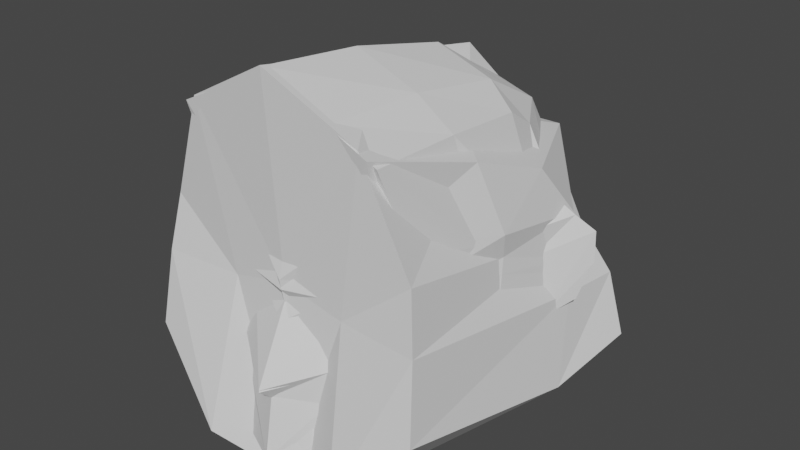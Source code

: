 # Source: 2_-_Achmad_Rafidani_Aufar_-_kepala.blend  (saved by Blender 2.93.21; exported with 4.5.12 LTS)
import bpy
from mathutils import Matrix  # noqa: F401  (used for matrix-valued properties, if any)

bpy.ops.wm.read_factory_settings(use_empty=True)
scene = bpy.context.scene
scene.name = 'Scene'

# ---- collections
col_collection = bpy.data.collections.new('Collection'); scene.collection.children.link(col_collection)

# ---- world
world_world = bpy.data.worlds.new('World'); scene.world = world_world
world_world.use_nodes = True; world_world.node_tree.nodes.clear()
_N = world_world.node_tree.nodes; _L = world_world.node_tree.links
n0 = _N.new('ShaderNodeOutputWorld'); n0.name = 'World Output'; n0.location = (300, 300)
n1 = _N.new('ShaderNodeBackground'); n1.name = 'Background'; n1.location = (10, 300)
n1.inputs[0].default_value = (0.05088, 0.05088, 0.05088, 1.0)
_L.new(n1.outputs[0], n0.inputs[0])
n0.is_active_output = True
world_world.color = (0.05088, 0.05088, 0.05088)
world_world.use_sun_shadow = False
world_world.sun_shadow_jitter_overblur = 0.0

# ---- meshes
me_cube_001 = bpy.data.meshes.new('Cube.001')
me_cube_001.from_pydata([(-0.474, -0.7435, 0.009837), (-0.7792, -0.6591, 0.461), (-0.6322, 0.7256, -0.3517), (-0.7077, 0.8211, 0.28), (0.0, -0.4532, -0.85), (0.0, -0.7727, 0.724), (0.0, 0.8132, -1.077), (0.0, 0.7845, 0.7995), (-0.6691, -0.6978, 0.1825), (-0.6749, 0.7693, -0.08258), (0.0, 0.7486, -0.1552), (0.0, -0.8645, -0.3524), (-0.4278, 0.7721, -0.8506), (-0.3516, 0.9058, 0.6591), (-0.2227, -0.8176, -0.3456), (-0.3662, -0.7193, 0.6004), (-0.3144, -0.7478, 0.1267), (-0.2917, 0.738, -0.08053), (-0.5513, -0.4446, -0.06358), (-0.7493, -0.1646, 0.5106), (0.0, 0.1659, -0.9607), (0.0, 0.2316, 0.7518), (-0.672, -0.3361, 0.1319), (-0.3591, -0.009954, 0.5866), (-0.323, -0.04048, -0.5925)], [], [(22, 19, 3, 9), (17, 13, 7, 10), (16, 15, 1, 8), (24, 20, 4, 14), (23, 19, 1, 15), (14, 16, 8, 0), (12, 17, 10, 6), (18, 22, 9, 2), (2, 9, 17, 12), (4, 11, 16, 14), (21, 23, 15, 5), (18, 24, 14, 0), (11, 5, 15, 16), (9, 3, 13, 17), (2, 12, 24, 18), (7, 13, 23, 21), (0, 8, 22, 18), (13, 3, 19, 23), (12, 6, 20, 24), (8, 1, 19, 22)])
_uv = me_cube_001.uv_layers.new(name='UVMap')
_uv.uv.foreach_set('vector', [0.5102, 0.1222, 0.625, 0.1222, 0.625, 0.25, 0.5102, 0.25, 0.5102, 0.3825, 0.625, 0.3825, 0.625, 0.5, 0.5102, 0.5, 0.5102, 0.8675, 0.625, 0.8675, 0.625, 1.0, 0.5102, 1.0, 0.2575, 0.6278, 0.375, 0.6278, 0.375, 0.75, 0.2575, 0.75, 0.7425, 0.6278, 0.875, 0.6278, 0.875, 0.75, 0.7425, 0.75, 0.375, 0.8675, 0.5102, 0.8675, 0.5102, 1.0, 0.375, 1.0, 0.375, 0.3825, 0.5102, 0.3825, 0.5102, 0.5, 0.375, 0.5, 0.375, 0.1222, 0.5102, 0.1222, 0.5102, 0.25, 0.375, 0.25, 0.375, 0.25, 0.5102, 0.25, 0.5102, 0.3825, 0.375, 0.3825, 0.375, 0.75, 0.5102, 0.75, 0.5102, 0.8675, 0.375, 0.8675, 0.625, 0.6278, 0.7425, 0.6278, 0.7425, 0.75, 0.625, 0.75, 0.125, 0.6278, 0.2575, 0.6278, 0.2575, 0.75, 0.125, 0.75, 0.5102, 0.75, 0.625, 0.75, 0.625, 0.8675, 0.5102, 0.8675, 0.5102, 0.25, 0.625, 0.25, 0.625, 0.3825, 0.5102, 0.3825, 0.125, 0.5, 0.2575, 0.5, 0.2575, 0.6278, 0.125, 0.6278, 0.625, 0.5, 0.7425, 0.5, 0.7425, 0.6278, 0.625, 0.6278, 0.375, 0.0, 0.5102, 0.0, 0.5102, 0.1222, 0.375, 0.1222, 0.7425, 0.5, 0.875, 0.5, 0.875, 0.6278, 0.7425, 0.6278, 0.2575, 0.5, 0.375, 0.5, 0.375, 0.6278, 0.2575, 0.6278, 0.5102, 0.0, 0.625, 0.0, 0.625, 0.1222, 0.5102, 0.1222])
me_cube_001.use_remesh_fix_poles = True
me_cube_001.use_remesh_preserve_attributes = False
me_cube_001.update()
me_cube_002 = bpy.data.meshes.new('Cube.002')
me_cube_002.from_pydata([(-0.7928, -0.2387, -0.7548), (-0.9519, -0.2154, 0.6026), (-0.638, 1.051, -1.189), (-0.4329, 0.8264, 0.9606), (0.0, -1.164, -0.616), (0.0, 1.061, -1.499), (0.0, 1.113, 1.013), (-0.8842, -0.5281, 0.1415), (-0.6102, 0.908, -0.01638), (0.0, 1.25, 0.2927), (0.0, -0.9437, 0.2093), (-0.6878, 0.7064, -0.3832), (0.0, 1.052, -0.3202), (0.0, -1.003, 0.04601), (-0.8694, -0.5223, -0.101), (-0.8888, -0.3883, 0.3381), (0.0, -0.8589, 0.4961), (-0.7423, 0.3078, -0.9637), (-0.701, 0.3628, 0.7247), (0.0, -0.4308, -1.137), (-0.9194, -0.3042, 0.4761), (-0.8351, 0.1844, -0.09238), (-0.8059, 0.1206, -0.3488), (-0.8798, 0.2899, 0.2141), (-0.5999, 0.9183, -0.672), (0.0, 0.976, -0.563), (0.0, -1.134, -0.3445), (-0.8547, -0.5188, -0.3992), (-0.8389, 0.1652, -0.5125), (-0.5431, 0.864, 0.4135), (0.0, 1.229, 0.7826), (0.0, -0.92, 0.628), (-0.79, 0.3659, 0.5153), (-0.3432, 1.056, -1.332), (-0.2158, 0.942, 1.018), (-0.3917, -1.058, -0.6683), (-0.4757, -0.7201, 0.1728), (-0.3283, 1.022, 0.1451), (-0.37, 0.8186, -0.3324), (-0.4677, -0.7442, -0.03309), (-0.4782, -0.6057, 0.4111), (-0.3614, -0.03344, -1.046), (-0.4598, -0.8029, -0.3739), (-0.3228, 0.945, -0.6217), (-0.4947, -0.5887, 0.5463), (-0.2922, 1.033, 0.584), (-0.875, -0.5245, -0.008872), (-0.6583, 0.783, -0.2438), (0.0, 1.021, -0.1691), (0.0, -0.9802, 0.108), (-0.817, 0.1448, -0.2514), (-0.3542, 0.8961, -0.151), (-0.4708, -0.735, 0.04514), (-0.3102, 1.028, 0.3646), (0.0, -0.8894, 0.562), (-0.9041, -0.3462, 0.4071), (-0.8349, 0.3279, 0.3647), (-0.4864, -0.5972, 0.4787), (0.0, 1.159, 0.3784), (-0.5766, 0.886, 0.1985)], [], [(32, 18, 3, 29), (45, 34, 6, 30), (41, 19, 4, 35), (57, 44, 20, 55), (52, 36, 7, 46), (51, 37, 9, 48), (50, 21, 8, 47), (28, 22, 11, 24), (43, 38, 12, 25), (42, 39, 14, 27), (36, 40, 15, 7), (21, 23, 8), (7, 15, 23, 21), (27, 14, 22, 28), (46, 7, 21, 50), (55, 20, 32, 56), (33, 5, 19, 41), (20, 1, 18, 32), (0, 27, 28, 17), (35, 42, 27, 0), (33, 43, 25, 5), (17, 28, 24, 2), (53, 45, 30, 58), (56, 32, 29, 59), (59, 29, 45, 53), (2, 24, 43, 33), (4, 26, 42, 35), (2, 33, 41, 17), (10, 16, 40, 36), (26, 13, 39, 42), (24, 11, 38, 43), (47, 8, 37, 51), (49, 10, 36, 52), (54, 31, 44, 57), (17, 41, 35, 0), (29, 3, 34, 45), (13, 49, 52, 39), (11, 47, 51, 38), (14, 46, 50, 22), (22, 50, 47, 11), (38, 51, 48, 12), (39, 52, 46, 14), (16, 54, 57, 40), (8, 59, 53, 37), (23, 56, 59, 8), (37, 53, 58, 9), (15, 55, 56, 23), (40, 57, 55, 15)])
_uv = me_cube_002.uv_layers.new(name='UVMap')
_uv.uv.foreach_set('vector', [0.5901, 0.1308, 0.625, 0.1308, 0.625, 0.25, 0.5901, 0.25, 0.5901, 0.3655, 0.625, 0.3655, 0.625, 0.5, 0.5901, 0.5, 0.2405, 0.6192, 0.375, 0.6192, 0.375, 0.75, 0.2405, 0.75, 0.5736, 0.8845, 0.5901, 0.8845, 0.5901, 1.0, 0.5736, 1.0, 0.48, 0.8845, 0.5023, 0.8845, 0.5023, 1.0, 0.48, 1.0, 0.48, 0.3655, 0.5023, 0.3655, 0.5023, 0.5, 0.48, 0.5, 0.48, 0.1308, 0.5023, 0.1308, 0.5023, 0.25, 0.48, 0.25, 0.4446, 0.1308, 0.4664, 0.1308, 0.4664, 0.25, 0.4446, 0.25, 0.4446, 0.3655, 0.4664, 0.3655, 0.4664, 0.5, 0.4446, 0.5, 0.4446, 0.8845, 0.4664, 0.8845, 0.4664, 1.0, 0.4446, 1.0, 0.5023, 0.8845, 0.5571, 0.8845, 0.5571, 1.0, 0.5023, 1.0, 0.5023, 0.1308, 0.5571, 0.1308, 0.5023, 0.25, 0.5023, 0.0, 0.5571, 0.0, 0.5571, 0.1308, 0.5023, 0.1308, 0.4446, 0.0, 0.4664, 0.0, 0.4664, 0.1308, 0.4446, 0.1308, 0.48, 0.0, 0.5023, 0.0, 0.5023, 0.1308, 0.48, 0.1308, 0.5736, 0.0, 0.5901, 0.0, 0.5901, 0.1308, 0.5736, 0.1308, 0.2405, 0.5, 0.375, 0.5, 0.375, 0.6192, 0.2405, 0.6192, 0.5901, 0.0, 0.625, 0.0, 0.625, 0.1308, 0.5901, 0.1308, 0.375, 0.0, 0.4446, 0.0, 0.4446, 0.1308, 0.375, 0.1308, 0.375, 0.8845, 0.4446, 0.8845, 0.4446, 1.0, 0.375, 1.0, 0.375, 0.3655, 0.4446, 0.3655, 0.4446, 0.5, 0.375, 0.5, 0.375, 0.1308, 0.4446, 0.1308, 0.4446, 0.25, 0.375, 0.25, 0.5736, 0.3655, 0.5901, 0.3655, 0.5901, 0.5, 0.5736, 0.5, 0.5736, 0.1308, 0.5901, 0.1308, 0.5901, 0.25, 0.5736, 0.25, 0.5736, 0.25, 0.5901, 0.25, 0.5901, 0.3655, 0.5736, 0.3655, 0.375, 0.25, 0.4446, 0.25, 0.4446, 0.3655, 0.375, 0.3655, 0.375, 0.75, 0.4446, 0.75, 0.4446, 0.8845, 0.375, 0.8845, 0.125, 0.5, 0.2405, 0.5, 0.2405, 0.6192, 0.125, 0.6192, 0.5023, 0.75, 0.5571, 0.75, 0.5571, 0.8845, 0.5023, 0.8845, 0.4446, 0.75, 0.4664, 0.75, 0.4664, 0.8845, 0.4446, 0.8845, 0.4446, 0.25, 0.4664, 0.25, 0.4664, 0.3655, 0.4446, 0.3655, 0.48, 0.25, 0.5023, 0.25, 0.5023, 0.3655, 0.48, 0.3655, 0.48, 0.75, 0.5023, 0.75, 0.5023, 0.8845, 0.48, 0.8845, 0.5736, 0.75, 0.5901, 0.75, 0.5901, 0.8845, 0.5736, 0.8845, 0.125, 0.6192, 0.2405, 0.6192, 0.2405, 0.75, 0.125, 0.75, 0.5901, 0.25, 0.625, 0.25, 0.625, 0.3655, 0.5901, 0.3655, 0.4664, 0.75, 0.48, 0.75, 0.48, 0.8845, 0.4664, 0.8845, 0.4664, 0.25, 0.48, 0.25, 0.48, 0.3655, 0.4664, 0.3655, 0.4664, 0.0, 0.48, 0.0, 0.48, 0.1308, 0.4664, 0.1308, 0.4664, 0.1308, 0.48, 0.1308, 0.48, 0.25, 0.4664, 0.25, 0.4664, 0.3655, 0.48, 0.3655, 0.48, 0.5, 0.4664, 0.5, 0.4664, 0.8845, 0.48, 0.8845, 0.48, 1.0, 0.4664, 1.0, 0.5571, 0.75, 0.5736, 0.75, 0.5736, 0.8845, 0.5571, 0.8845, 0.5571, 0.25, 0.5736, 0.25, 0.5736, 0.3655, 0.5571, 0.3655, 0.5571, 0.1308, 0.5736, 0.1308, 0.5736, 0.25, 0.5571, 0.25, 0.5571, 0.3655, 0.5736, 0.3655, 0.5736, 0.5, 0.5571, 0.5, 0.5571, 0.0, 0.5736, 0.0, 0.5736, 0.1308, 0.5571, 0.1308, 0.5571, 0.8845, 0.5736, 0.8845, 0.5736, 1.0, 0.5571, 1.0])
me_cube_002.use_remesh_fix_poles = True
me_cube_002.use_remesh_preserve_attributes = False
me_cube_002.update()
me_cube = bpy.data.meshes.new('Cube')
me_cube.from_pydata([(0.0, -0.827, -0.759), (0.0, -0.812, 1.12), (0.0, 0.6432, -0.4679), (0.0, 0.8365, 0.4569), (0.4724, -0.1689, -0.5969), (0.4969, -0.7547, 0.8311), (0.6188, 0.3611, -0.3458), (0.3676, 0.5062, 0.542), (0.0, -0.7139, 0.3906), (0.0, 0.8262, 0.276), (0.6083, 0.3991, 0.2197), (0.5316, -0.6004, 0.437), (0.0, 0.2268, 0.9542), (0.6664, 0.2197, -0.4362), (0.426, 0.185, 0.7485), (0.6228, 0.1658, 0.2857), (0.4013, 0.5975, -0.4095), (0.2739, 0.7113, 0.4461), (0.296, -0.4615, -0.7068), (0.3024, -0.7792, 0.9602), (0.3324, -0.6489, 0.4499), (0.33, 0.7094, 0.184), (0.2904, 0.2176, 0.8543), (0.5887, 0.3242, -0.1482), (0.5462, -0.5003, -0.1676), (0.0, -0.8671, -0.3118), (0.6515, 0.1526, -0.1528), (0.3397, -0.6358, -0.2657), (0.0, -0.7545, 0.1247), (0.5686, 0.4051, 0.04587), (0.5538, -0.5661, 0.2165), (0.6016, 0.1276, 0.1463), (0.3349, -0.6444, 0.1772), (0.1928, -0.7076, 0.1491), (0.08267, -0.7219, 0.06081), (0.08267, -0.7637, -0.2205), (0.0, -0.9365, -0.2507), (0.0696, -0.7591, 0.06146), (0.1, -0.8472, -0.2134), (0.1782, -0.7408, -0.7496), (0.1646, -0.7905, -0.2923), (0.469, -0.2725, 0.8031), (0.5916, -0.2227, 0.3393), (0.0, -0.2964, 1.067), (0.6067, 0.0757, -0.5102), (0.2965, -0.2844, 0.937), (0.6294, -0.1764, -0.1503), (0.5822, -0.2068, 0.1679), (0.0, -0.7818, 0.1705), (0.3564, -0.7229, 0.2046), (0.6328, 0.2214, -0.1806), (0.5998, 0.3118, 0.3539), (0.7492, 0.4025, 0.2115), (0.7263, 0.3147, -0.09746), (0.7589, 0.3939, 0.0651), (0.68, 0.3335, 0.2959), (0.0, -0.7939, 0.02801), (0.5267, -0.3918, -0.4547), (0.6714, 0.1635, -0.2941), (0.3444, -0.6782, -0.5681), (0.0, -0.9197, -0.5984), (0.1814, -0.8283, -0.6021), (0.6321, -0.09619, -0.3352), (0.0, -0.2752, -0.79), (0.1177, -0.248, -0.784), (0.3646, 0.02807, -0.7069), (0.2274, -0.1505, -0.7709), (0.0, 0.5811, 0.748), (0.4116, 0.3482, 0.6453), (0.2822, 0.5571, 0.6733), (0.3781, 0.6339, -0.2164), (0.2865, 0.3813, 0.767), (0.0, 0.693, -0.2654), (0.0, 0.4245, 0.8391)], [], [(21, 17, 7, 10), (42, 41, 5, 11), (22, 12, 43, 45), (47, 42, 11, 30), (2, 72, 70, 16), (45, 43, 1, 19), (9, 3, 17, 21), (41, 45, 19, 5), (11, 5, 19, 20), (69, 67, 73, 71), (57, 24, 27, 59), (6, 23, 58, 13), (62, 46, 24, 57), (61, 40, 25, 60), (24, 30, 32, 27), (46, 47, 30, 24), (36, 38, 37, 56), (35, 34, 37, 38), (25, 35, 38, 36), (34, 33, 37), (59, 27, 40, 61), (17, 3, 67, 69), (26, 31, 47, 46), (58, 26, 46, 62), (14, 22, 45, 41), (31, 15, 42, 47), (15, 14, 41, 42), (49, 20, 8, 48), (30, 11, 20, 49), (32, 30, 49), (15, 51, 68, 14), (29, 10, 52, 54), (23, 29, 54, 53), (51, 15, 55), (50, 23, 53), (10, 51, 55, 52), (53, 54, 26, 50), (56, 37, 33, 28), (26, 54, 52, 31), (31, 52, 55, 15), (27, 34, 35, 40), (34, 27, 32, 33), (40, 35, 25), (13, 58, 62, 44), (18, 59, 61, 39), (39, 61, 60, 0), (44, 62, 57, 4), (4, 57, 59, 18), (18, 66, 65, 4), (18, 39, 64, 66), (39, 0, 63, 64), (4, 65, 13, 44), (20, 19, 1, 8), (68, 71, 22, 14), (21, 29, 23, 70), (58, 23, 50, 26), (10, 29, 21), (7, 17, 69), (70, 23, 6, 16), (68, 51, 10, 7), (69, 71, 68, 7), (28, 33, 49, 48), (49, 33, 32), (70, 72, 9, 21), (71, 73, 12, 22)])
_uv = me_cube.uv_layers.new(name='UVMap')
_uv.uv.foreach_set('vector', [0.5379, 0.3932, 0.625, 0.3932, 0.625, 0.5, 0.5379, 0.5, 0.5379, 0.6728, 0.625, 0.6728, 0.625, 0.75, 0.5379, 0.75, 0.7318, 0.5943, 0.875, 0.5943, 0.875, 0.6728, 0.7318, 0.6728, 0.5043, 0.6728, 0.5379, 0.6728, 0.5379, 0.75, 0.5043, 0.75, 0.375, 0.25, 0.4194, 0.25, 0.428, 0.3932, 0.375, 0.3932, 0.7318, 0.6728, 0.875, 0.6728, 0.875, 0.75, 0.7318, 0.75, 0.5379, 0.25, 0.625, 0.25, 0.625, 0.3932, 0.5379, 0.3932, 0.625, 0.6728, 0.7318, 0.6728, 0.7318, 0.75, 0.625, 0.75, 0.5379, 0.75, 0.625, 0.75, 0.625, 0.8568, 0.5379, 0.8568, 0.7318, 0.5472, 0.875, 0.5472, 0.875, 0.568, 0.7318, 0.5716, 0.3971, 0.75, 0.4398, 0.75, 0.4398, 0.8568, 0.3971, 0.8568, 0.375, 0.5, 0.4398, 0.5, 0.3971, 0.5943, 0.375, 0.5943, 0.3971, 0.6728, 0.4398, 0.6728, 0.4398, 0.75, 0.3971, 0.75, 0.3971, 0.9306, 0.4398, 0.9306, 0.4398, 1.0, 0.3971, 1.0, 0.4398, 0.75, 0.5043, 0.75, 0.5043, 0.8568, 0.4398, 0.8568, 0.4398, 0.6728, 0.5043, 0.6728, 0.5043, 0.75, 0.4398, 0.75, 0.4398, 1.0, 0.4489, 0.9646, 0.489, 0.963, 0.4903, 1.0, 0.4489, 0.9646, 0.489, 0.963, 0.489, 0.963, 0.4489, 0.9646, 0.4398, 1.0, 0.4489, 0.9646, 0.4489, 0.9646, 0.4398, 1.0, 0.489, 0.963, 0.5043, 0.9176, 0.489, 0.963, 0.3971, 0.8568, 0.4398, 0.8568, 0.4398, 0.9306, 0.3971, 0.9306, 0.7318, 0.5, 0.875, 0.5, 0.875, 0.5472, 0.7318, 0.5472, 0.4398, 0.5943, 0.5043, 0.5943, 0.5043, 0.6728, 0.4398, 0.6728, 0.3971, 0.5943, 0.4398, 0.5943, 0.4398, 0.6728, 0.3971, 0.6728, 0.625, 0.5943, 0.7318, 0.5943, 0.7318, 0.6728, 0.625, 0.6728, 0.5043, 0.5943, 0.5379, 0.5943, 0.5379, 0.6728, 0.5043, 0.6728, 0.5379, 0.5943, 0.625, 0.5943, 0.625, 0.6728, 0.5379, 0.6728, 0.5043, 0.8568, 0.5379, 0.8568, 0.5379, 1.0, 0.5043, 1.0, 0.5043, 0.75, 0.5379, 0.75, 0.5379, 0.8568, 0.5043, 0.8568, 0.5043, 0.8568, 0.5043, 0.75, 0.5043, 0.8568, 0.5379, 0.5943, 0.564, 0.5376, 0.625, 0.5472, 0.625, 0.5943, 0.5043, 0.5, 0.5379, 0.5, 0.5379, 0.5, 0.5043, 0.5, 0.4398, 0.5, 0.5043, 0.5, 0.5043, 0.5, 0.4398, 0.5, 0.564, 0.5376, 0.5379, 0.5943, 0.564, 0.5376, 0.4305, 0.5587, 0.4398, 0.5, 0.4398, 0.5, 0.5379, 0.5, 0.564, 0.5376, 0.564, 0.5376, 0.5379, 0.5, 0.4398, 0.5, 0.5043, 0.5, 0.4398, 0.5943, 0.4305, 0.5587, 0.4903, 1.0, 0.489, 0.963, 0.5043, 0.9176, 0.5043, 1.0, 0.4398, 0.5943, 0.5043, 0.5, 0.5379, 0.5, 0.5043, 0.5943, 0.5043, 0.5943, 0.5379, 0.5, 0.564, 0.5376, 0.5379, 0.5943, 0.4398, 0.8568, 0.489, 0.963, 0.4489, 0.9646, 0.4398, 0.9306, 0.489, 0.963, 0.4398, 0.8568, 0.5043, 0.8568, 0.5043, 0.9176, 0.4398, 0.9306, 0.4489, 0.9646, 0.4398, 1.0, 0.375, 0.5943, 0.3971, 0.5943, 0.3971, 0.6728, 0.375, 0.6728, 0.375, 0.8568, 0.3971, 0.8568, 0.3971, 0.9306, 0.375, 0.9306, 0.375, 0.9306, 0.3971, 0.9306, 0.3971, 1.0, 0.375, 1.0, 0.375, 0.6728, 0.3971, 0.6728, 0.3971, 0.75, 0.375, 0.75, 0.375, 0.75, 0.3971, 0.75, 0.3971, 0.8568, 0.375, 0.8568, 0.375, 0.8568, 0.375, 0.8568, 0.375, 0.75, 0.375, 0.75, 0.375, 0.8568, 0.375, 0.9306, 0.375, 0.9306, 0.375, 0.8568, 0.375, 0.9306, 0.375, 1.0, 0.375, 1.0, 0.375, 0.9306, 0.375, 0.75, 0.375, 0.75, 0.375, 0.6728, 0.375, 0.6728, 0.5379, 0.8568, 0.625, 0.8568, 0.625, 1.0, 0.5379, 1.0, 0.625, 0.5472, 0.7318, 0.5716, 0.7318, 0.5943, 0.625, 0.5943, 0.5379, 0.3932, 0.5043, 0.5, 0.4398, 0.5, 0.428, 0.3932, 0.3971, 0.5943, 0.4398, 0.5, 0.4305, 0.5587, 0.4398, 0.5943, 0.5379, 0.5, 0.5043, 0.5, 0.5379, 0.3932, 0.625, 0.5, 0.7318, 0.5, 0.7318, 0.5472, 0.428, 0.3932, 0.4398, 0.5, 0.375, 0.5, 0.375, 0.3932, 0.625, 0.5472, 0.564, 0.5376, 0.5379, 0.5, 0.625, 0.5, 0.7318, 0.5472, 0.7318, 0.5716, 0.625, 0.5472, 0.625, 0.5, 0.5043, 1.0, 0.5043, 0.9176, 0.5043, 0.8568, 0.5043, 1.0, 0.5043, 0.8568, 0.5043, 0.9176, 0.5043, 0.8568, 0.428, 0.3932, 0.4194, 0.25, 0.5379, 0.25, 0.5379, 0.3932, 0.7318, 0.5716, 0.875, 0.568, 0.875, 0.5943, 0.7318, 0.5943])
me_cube.use_remesh_fix_poles = True
me_cube.use_remesh_preserve_attributes = False
me_cube.update()

# ---- objects
ob_front = bpy.data.objects.new('front', None)
ob_back = bpy.data.objects.new('back', None)
ob_side = bpy.data.objects.new('side', None)
ob_cube = bpy.data.objects.new('Cube', me_cube_001)
ob_cube_001 = bpy.data.objects.new('Cube.001', me_cube_002)
ob_cube_002 = bpy.data.objects.new('Cube.002', me_cube)

# ---- transforms, parenting, visibility, modifiers, constraints
ob_front.location = (1.437, 0.0, 0.7904)
ob_front.rotation_euler = (1.571, 0.0, 0.0)
ob_front.empty_display_type = 'IMAGE'
ob_front.empty_display_size = 5.0
ob_front.empty_image_depth = 'FRONT'
ob_front.use_empty_image_alpha = True
ob_front.empty_image_side = 'FRONT'
ob_front.color = (1.0, 1.0, 1.0, 0.14)
ob_back.location = (1.349, 0.0, 0.7904)
ob_back.rotation_euler = (1.571, 0.0, 3.142)
ob_back.empty_display_type = 'IMAGE'
ob_back.empty_display_size = 5.0
ob_back.empty_image_depth = 'FRONT'
ob_back.use_empty_image_alpha = True
ob_back.empty_image_side = 'FRONT'
ob_back.color = (1.0, 1.0, 1.0, 0.14)
ob_side.location = (1.437, -0.0742, 0.7904)
ob_side.rotation_euler = (1.571, -0.0, 1.571)
ob_side.empty_display_type = 'IMAGE'
ob_side.empty_display_size = 5.0
ob_side.empty_image_depth = 'FRONT'
ob_side.use_empty_image_alpha = True
ob_side.empty_image_side = 'FRONT'
ob_side.color = (1.0, 1.0, 1.0, 0.14)
ob_cube.location = (0.0, 0.0, 1.393)
ob_cube.scale = (-0.1381, -0.1381, -0.1381)
_m = ob_cube.modifiers.new('Mirror', 'MIRROR')
_m.use_clip = True
ob_cube_001.location = (0.0, 0.0, 1.385)
ob_cube_001.scale = (-0.1022, -0.1022, -0.1022)
_m = ob_cube_001.modifiers.new('Mirror', 'MIRROR')
_m.use_clip = True
ob_cube_002.location = (0.0, 0.0, 1.388)
ob_cube_002.scale = (0.1366, 0.1366, 0.1366)
_m = ob_cube_002.modifiers.new('Mirror', 'MIRROR')
_m.use_clip = True

# ---- collection membership
col_collection.objects.link(ob_front)
col_collection.objects.link(ob_back)
col_collection.objects.link(ob_side)
col_collection.objects.link(ob_cube)
col_collection.objects.link(ob_cube_001)
col_collection.objects.link(ob_cube_002)

# ---- scene / render settings (as saved in the file)
scene.frame_start = 1; scene.frame_end = 250; scene.frame_set(125)
scene.render.engine = 'BLENDER_EEVEE_NEXT'
scene.cycles.use_denoising = False
scene.cycles.samples = 128
scene.cycles.sampling_pattern = 'TABULATED_SOBOL'
scene.cycles.use_adaptive_sampling = False
scene.cycles.use_light_tree = False
scene.view_settings.view_transform = 'Filmic'
bpy.context.view_layer.update()

# ---- added for rendering (the .blend has no active camera and no usable light): camera, sun
cam_auto = bpy.data.cameras.new('AutoCamera')
cam_auto.lens = 50.0
cam_auto.sensor_width = 36.0
cam_auto.clip_end = 1000.0
ob_auto_camera = bpy.data.objects.new('AutoCamera', cam_auto)
scene.collection.objects.link(ob_auto_camera)
ob_auto_camera.location = (0.387821, -0.469654, 1.72103)
ob_auto_camera.rotation_euler = (1.09748, -7.21219e-08, 0.694738)
scene.camera = ob_auto_camera
light_auto_sun = bpy.data.lights.new('AutoSun', 'SUN')
light_auto_sun.energy = 3.0
light_auto_sun.angle = 0.0523599
ob_auto_sun = bpy.data.objects.new('AutoSun', light_auto_sun)
scene.collection.objects.link(ob_auto_sun)
ob_auto_sun.rotation_euler = (0.872665, 0.174533, 0.523599)
bpy.context.view_layer.update()
